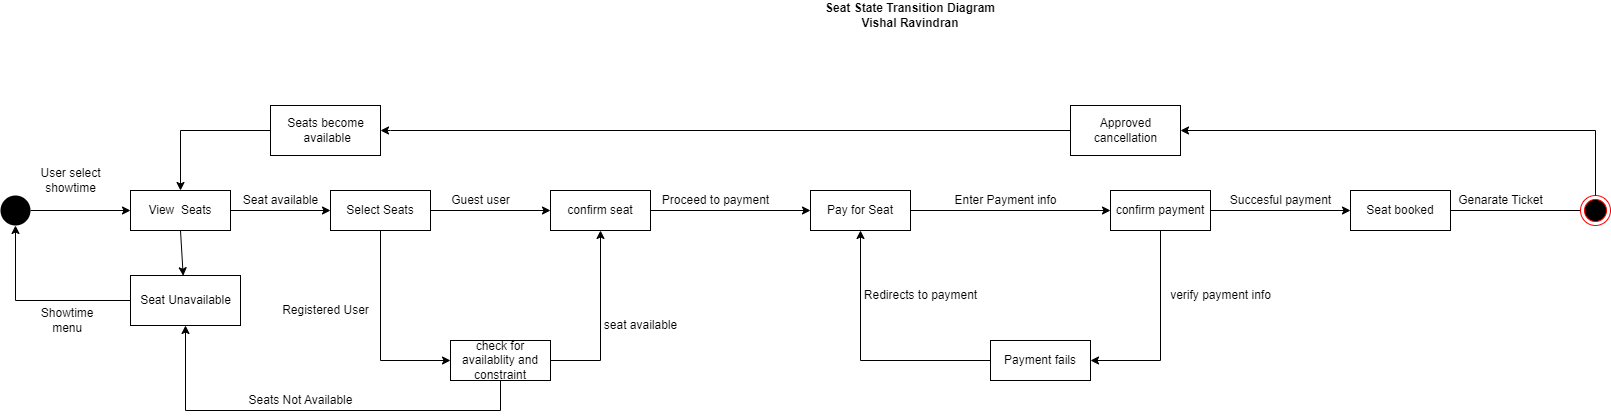

The diagram above was exported from draw.io. Its source (the exported page's mxGraphModel, read from the mxfile embedded in the PNG):
<mxGraphModel dx="1634" dy="771" grid="1" gridSize="10" guides="1" tooltips="1" connect="1" arrows="1" fold="1" page="1" pageScale="1" pageWidth="850" pageHeight="1100" math="0" shadow="0">
  <root>
    <mxCell id="0" />
    <mxCell id="1" parent="0" />
    <mxCell id="OBTpB38AsbVOuf98DjC7-1" value="View&amp;nbsp; Seats" style="whiteSpace=wrap;html=1;align=center;" parent="1" vertex="1">
      <mxGeometry x="140" y="220" width="100" height="40" as="geometry" />
    </mxCell>
    <mxCell id="OBTpB38AsbVOuf98DjC7-2" value="Select Seats" style="whiteSpace=wrap;html=1;align=center;" parent="1" vertex="1">
      <mxGeometry x="340" y="220" width="100" height="40" as="geometry" />
    </mxCell>
    <mxCell id="OBTpB38AsbVOuf98DjC7-3" value="confirm seat" style="whiteSpace=wrap;html=1;align=center;" parent="1" vertex="1">
      <mxGeometry x="560" y="220" width="100" height="40" as="geometry" />
    </mxCell>
    <mxCell id="OBTpB38AsbVOuf98DjC7-4" value="Pay for Seat" style="whiteSpace=wrap;html=1;align=center;" parent="1" vertex="1">
      <mxGeometry x="820" y="220" width="100" height="40" as="geometry" />
    </mxCell>
    <mxCell id="OBTpB38AsbVOuf98DjC7-5" value="confirm payment" style="whiteSpace=wrap;html=1;align=center;" parent="1" vertex="1">
      <mxGeometry x="1120" y="220" width="100" height="40" as="geometry" />
    </mxCell>
    <mxCell id="OBTpB38AsbVOuf98DjC7-6" value="Seat booked" style="whiteSpace=wrap;html=1;align=center;" parent="1" vertex="1">
      <mxGeometry x="1360" y="220" width="100" height="40" as="geometry" />
    </mxCell>
    <mxCell id="OBTpB38AsbVOuf98DjC7-7" value="check for availablity and constraint" style="whiteSpace=wrap;html=1;align=center;" parent="1" vertex="1">
      <mxGeometry x="460" y="370" width="100" height="40" as="geometry" />
    </mxCell>
    <mxCell id="OBTpB38AsbVOuf98DjC7-8" value="" style="endArrow=classic;html=1;rounded=0;entryX=0;entryY=0.5;entryDx=0;entryDy=0;startArrow=none;" parent="1" source="OBTpB38AsbVOuf98DjC7-37" target="OBTpB38AsbVOuf98DjC7-1" edge="1">
      <mxGeometry width="50" height="50" relative="1" as="geometry">
        <mxPoint y="240" as="sourcePoint" />
        <mxPoint x="49.999999999999886" y="220" as="targetPoint" />
      </mxGeometry>
    </mxCell>
    <mxCell id="OBTpB38AsbVOuf98DjC7-9" value="User select &lt;br&gt;showtime" style="text;html=1;align=center;verticalAlign=middle;resizable=0;points=[];autosize=1;strokeColor=none;fillColor=none;" parent="1" vertex="1">
      <mxGeometry x="40" y="190" width="80" height="40" as="geometry" />
    </mxCell>
    <mxCell id="OBTpB38AsbVOuf98DjC7-10" value="" style="endArrow=classic;html=1;rounded=0;entryX=0;entryY=0.5;entryDx=0;entryDy=0;exitX=1;exitY=0.5;exitDx=0;exitDy=0;" parent="1" source="OBTpB38AsbVOuf98DjC7-1" target="OBTpB38AsbVOuf98DjC7-2" edge="1">
      <mxGeometry width="50" height="50" relative="1" as="geometry">
        <mxPoint x="250" y="280" as="sourcePoint" />
        <mxPoint x="299.9999999999999" y="230" as="targetPoint" />
      </mxGeometry>
    </mxCell>
    <mxCell id="OBTpB38AsbVOuf98DjC7-11" value="" style="endArrow=classic;html=1;rounded=0;entryX=0;entryY=0.5;entryDx=0;entryDy=0;exitX=0.5;exitY=1;exitDx=0;exitDy=0;" parent="1" source="OBTpB38AsbVOuf98DjC7-2" target="OBTpB38AsbVOuf98DjC7-7" edge="1">
      <mxGeometry width="50" height="50" relative="1" as="geometry">
        <mxPoint x="280" y="400" as="sourcePoint" />
        <mxPoint x="329.9999999999999" y="350" as="targetPoint" />
        <Array as="points">
          <mxPoint x="390" y="390" />
        </Array>
      </mxGeometry>
    </mxCell>
    <mxCell id="OBTpB38AsbVOuf98DjC7-12" value="Registered User" style="text;html=1;align=center;verticalAlign=middle;resizable=0;points=[];autosize=1;strokeColor=none;fillColor=none;" parent="1" vertex="1">
      <mxGeometry x="280" y="325" width="110" height="30" as="geometry" />
    </mxCell>
    <mxCell id="OBTpB38AsbVOuf98DjC7-13" value="Seats Not Available" style="text;html=1;align=center;verticalAlign=middle;resizable=0;points=[];autosize=1;strokeColor=none;fillColor=none;" parent="1" vertex="1">
      <mxGeometry x="245" y="415" width="130" height="30" as="geometry" />
    </mxCell>
    <mxCell id="OBTpB38AsbVOuf98DjC7-14" value="" style="endArrow=classic;html=1;rounded=0;exitX=1;exitY=0.5;exitDx=0;exitDy=0;entryX=0;entryY=0.5;entryDx=0;entryDy=0;" parent="1" source="OBTpB38AsbVOuf98DjC7-2" target="OBTpB38AsbVOuf98DjC7-3" edge="1">
      <mxGeometry width="50" height="50" relative="1" as="geometry">
        <mxPoint x="460" y="270" as="sourcePoint" />
        <mxPoint x="509.9999999999999" y="220" as="targetPoint" />
      </mxGeometry>
    </mxCell>
    <mxCell id="OBTpB38AsbVOuf98DjC7-15" value="Guest user" style="text;html=1;align=center;verticalAlign=middle;resizable=0;points=[];autosize=1;strokeColor=none;fillColor=none;" parent="1" vertex="1">
      <mxGeometry x="450" y="215" width="80" height="30" as="geometry" />
    </mxCell>
    <mxCell id="OBTpB38AsbVOuf98DjC7-16" value="" style="endArrow=classic;html=1;rounded=0;exitX=1;exitY=0.5;exitDx=0;exitDy=0;entryX=0.5;entryY=1;entryDx=0;entryDy=0;" parent="1" source="OBTpB38AsbVOuf98DjC7-7" target="OBTpB38AsbVOuf98DjC7-3" edge="1">
      <mxGeometry width="50" height="50" relative="1" as="geometry">
        <mxPoint x="590" y="390" as="sourcePoint" />
        <mxPoint x="639.9999999999999" y="340" as="targetPoint" />
        <Array as="points">
          <mxPoint x="610" y="390" />
        </Array>
      </mxGeometry>
    </mxCell>
    <mxCell id="OBTpB38AsbVOuf98DjC7-17" value="seat available" style="text;html=1;align=center;verticalAlign=middle;resizable=0;points=[];autosize=1;strokeColor=none;fillColor=none;" parent="1" vertex="1">
      <mxGeometry x="600" y="340" width="100" height="30" as="geometry" />
    </mxCell>
    <mxCell id="OBTpB38AsbVOuf98DjC7-18" value="" style="endArrow=classic;html=1;rounded=0;exitX=1;exitY=0.5;exitDx=0;exitDy=0;entryX=0;entryY=0.5;entryDx=0;entryDy=0;" parent="1" source="OBTpB38AsbVOuf98DjC7-3" target="OBTpB38AsbVOuf98DjC7-4" edge="1">
      <mxGeometry width="50" height="50" relative="1" as="geometry">
        <mxPoint x="660" y="250" as="sourcePoint" />
        <mxPoint x="709.9999999999999" y="200" as="targetPoint" />
      </mxGeometry>
    </mxCell>
    <mxCell id="OBTpB38AsbVOuf98DjC7-19" value="Proceed to payment" style="text;html=1;align=center;verticalAlign=middle;resizable=0;points=[];autosize=1;strokeColor=none;fillColor=none;" parent="1" vertex="1">
      <mxGeometry x="660" y="215" width="130" height="30" as="geometry" />
    </mxCell>
    <mxCell id="OBTpB38AsbVOuf98DjC7-20" value="Enter Payment info" style="text;html=1;align=center;verticalAlign=middle;resizable=0;points=[];autosize=1;strokeColor=none;fillColor=none;" parent="1" vertex="1">
      <mxGeometry x="950" y="215" width="130" height="30" as="geometry" />
    </mxCell>
    <mxCell id="OBTpB38AsbVOuf98DjC7-21" value="" style="endArrow=classic;html=1;rounded=0;exitX=1;exitY=0.5;exitDx=0;exitDy=0;entryX=0;entryY=0.5;entryDx=0;entryDy=0;" parent="1" source="OBTpB38AsbVOuf98DjC7-4" target="OBTpB38AsbVOuf98DjC7-5" edge="1">
      <mxGeometry width="50" height="50" relative="1" as="geometry">
        <mxPoint x="960" y="270" as="sourcePoint" />
        <mxPoint x="1009.9999999999999" y="220" as="targetPoint" />
      </mxGeometry>
    </mxCell>
    <mxCell id="OBTpB38AsbVOuf98DjC7-22" value="Payment fails" style="whiteSpace=wrap;html=1;align=center;" parent="1" vertex="1">
      <mxGeometry x="1000" y="370" width="100" height="40" as="geometry" />
    </mxCell>
    <mxCell id="OBTpB38AsbVOuf98DjC7-23" value="" style="endArrow=classic;html=1;rounded=0;entryX=0.5;entryY=1;entryDx=0;entryDy=0;exitX=0;exitY=0.5;exitDx=0;exitDy=0;" parent="1" source="OBTpB38AsbVOuf98DjC7-22" target="OBTpB38AsbVOuf98DjC7-4" edge="1">
      <mxGeometry width="50" height="50" relative="1" as="geometry">
        <mxPoint x="830" y="390" as="sourcePoint" />
        <mxPoint x="879.9999999999999" y="340" as="targetPoint" />
        <Array as="points">
          <mxPoint x="870" y="390" />
        </Array>
      </mxGeometry>
    </mxCell>
    <mxCell id="OBTpB38AsbVOuf98DjC7-24" value="" style="endArrow=classic;html=1;rounded=0;exitX=0.5;exitY=1;exitDx=0;exitDy=0;entryX=1;entryY=0.5;entryDx=0;entryDy=0;" parent="1" source="OBTpB38AsbVOuf98DjC7-5" target="OBTpB38AsbVOuf98DjC7-22" edge="1">
      <mxGeometry width="50" height="50" relative="1" as="geometry">
        <mxPoint x="1120" y="360" as="sourcePoint" />
        <mxPoint x="1240" y="370" as="targetPoint" />
        <Array as="points">
          <mxPoint x="1170" y="390" />
        </Array>
      </mxGeometry>
    </mxCell>
    <mxCell id="OBTpB38AsbVOuf98DjC7-25" value="" style="endArrow=classic;html=1;rounded=0;exitX=1;exitY=0.5;exitDx=0;exitDy=0;entryX=0;entryY=0.5;entryDx=0;entryDy=0;" parent="1" source="OBTpB38AsbVOuf98DjC7-5" target="OBTpB38AsbVOuf98DjC7-6" edge="1">
      <mxGeometry width="50" height="50" relative="1" as="geometry">
        <mxPoint x="1250" y="250" as="sourcePoint" />
        <mxPoint x="1300" y="200" as="targetPoint" />
      </mxGeometry>
    </mxCell>
    <mxCell id="OBTpB38AsbVOuf98DjC7-26" value="Redirects to payment" style="text;html=1;align=center;verticalAlign=middle;resizable=0;points=[];autosize=1;strokeColor=none;fillColor=none;" parent="1" vertex="1">
      <mxGeometry x="860" y="310" width="140" height="30" as="geometry" />
    </mxCell>
    <mxCell id="OBTpB38AsbVOuf98DjC7-27" value="verify payment info" style="text;html=1;align=center;verticalAlign=middle;resizable=0;points=[];autosize=1;strokeColor=none;fillColor=none;" parent="1" vertex="1">
      <mxGeometry x="1170" y="310" width="120" height="30" as="geometry" />
    </mxCell>
    <mxCell id="OBTpB38AsbVOuf98DjC7-28" value="" style="endArrow=none;html=1;rounded=0;exitX=1;exitY=0.5;exitDx=0;exitDy=0;" parent="1" source="OBTpB38AsbVOuf98DjC7-6" edge="1">
      <mxGeometry width="50" height="50" relative="1" as="geometry">
        <mxPoint x="1530" y="260" as="sourcePoint" />
        <mxPoint x="1590" y="240" as="targetPoint" />
      </mxGeometry>
    </mxCell>
    <mxCell id="OBTpB38AsbVOuf98DjC7-29" value="Genarate Ticket" style="text;html=1;align=center;verticalAlign=middle;resizable=0;points=[];autosize=1;strokeColor=none;fillColor=none;" parent="1" vertex="1">
      <mxGeometry x="1455" y="215" width="110" height="30" as="geometry" />
    </mxCell>
    <mxCell id="OBTpB38AsbVOuf98DjC7-30" value="" style="ellipse;html=1;shape=endState;fillColor=#000000;strokeColor=#ff0000;" parent="1" vertex="1">
      <mxGeometry x="1590" y="225" width="30" height="30" as="geometry" />
    </mxCell>
    <mxCell id="OBTpB38AsbVOuf98DjC7-31" value="Succesful payment" style="text;html=1;align=center;verticalAlign=middle;resizable=0;points=[];autosize=1;strokeColor=none;fillColor=none;" parent="1" vertex="1">
      <mxGeometry x="1230" y="215" width="120" height="30" as="geometry" />
    </mxCell>
    <mxCell id="OBTpB38AsbVOuf98DjC7-32" value="Approved&lt;br&gt;cancellation" style="html=1;" parent="1" vertex="1">
      <mxGeometry x="1080" y="135" width="110" height="50" as="geometry" />
    </mxCell>
    <mxCell id="OBTpB38AsbVOuf98DjC7-33" value="" style="endArrow=classic;html=1;rounded=0;entryX=1;entryY=0.5;entryDx=0;entryDy=0;exitX=0.5;exitY=0;exitDx=0;exitDy=0;" parent="1" source="OBTpB38AsbVOuf98DjC7-30" target="OBTpB38AsbVOuf98DjC7-32" edge="1">
      <mxGeometry width="50" height="50" relative="1" as="geometry">
        <mxPoint x="1410" y="160" as="sourcePoint" />
        <mxPoint x="1350" y="80" as="targetPoint" />
        <Array as="points">
          <mxPoint x="1605" y="160" />
        </Array>
      </mxGeometry>
    </mxCell>
    <mxCell id="OBTpB38AsbVOuf98DjC7-34" value="Seats become&lt;br&gt;&amp;nbsp;available" style="html=1;" parent="1" vertex="1">
      <mxGeometry x="280" y="135" width="110" height="50" as="geometry" />
    </mxCell>
    <mxCell id="OBTpB38AsbVOuf98DjC7-35" value="" style="endArrow=classic;html=1;rounded=0;entryX=1;entryY=0.5;entryDx=0;entryDy=0;exitX=0;exitY=0.5;exitDx=0;exitDy=0;" parent="1" source="OBTpB38AsbVOuf98DjC7-32" target="OBTpB38AsbVOuf98DjC7-34" edge="1">
      <mxGeometry width="50" height="50" relative="1" as="geometry">
        <mxPoint x="910" y="150" as="sourcePoint" />
        <mxPoint x="759.9999999999999" y="150" as="targetPoint" />
        <Array as="points">
          <mxPoint x="400" y="160" />
        </Array>
      </mxGeometry>
    </mxCell>
    <mxCell id="OBTpB38AsbVOuf98DjC7-36" value="" style="endArrow=classic;html=1;rounded=0;exitX=0;exitY=0.5;exitDx=0;exitDy=0;entryX=0.5;entryY=0;entryDx=0;entryDy=0;" parent="1" source="OBTpB38AsbVOuf98DjC7-34" target="OBTpB38AsbVOuf98DjC7-1" edge="1">
      <mxGeometry width="50" height="50" relative="1" as="geometry">
        <mxPoint x="130" y="160" as="sourcePoint" />
        <mxPoint x="179.9999999999999" y="110" as="targetPoint" />
        <Array as="points">
          <mxPoint x="190" y="160" />
        </Array>
      </mxGeometry>
    </mxCell>
    <mxCell id="OBTpB38AsbVOuf98DjC7-37" value="" style="ellipse;fillColor=#000000;strokeColor=none;" parent="1" vertex="1">
      <mxGeometry x="10" y="225" width="30" height="30" as="geometry" />
    </mxCell>
    <mxCell id="OBTpB38AsbVOuf98DjC7-38" value="" style="endArrow=classic;html=1;rounded=0;entryX=0.5;entryY=1;entryDx=0;entryDy=0;exitX=0.5;exitY=1;exitDx=0;exitDy=0;" parent="1" source="OBTpB38AsbVOuf98DjC7-7" target="OBTpB38AsbVOuf98DjC7-39" edge="1">
      <mxGeometry width="50" height="50" relative="1" as="geometry">
        <mxPoint x="510" y="450" as="sourcePoint" />
        <mxPoint x="50" y="300" as="targetPoint" />
        <Array as="points">
          <mxPoint x="510" y="440" />
          <mxPoint x="195" y="440" />
        </Array>
      </mxGeometry>
    </mxCell>
    <mxCell id="OBTpB38AsbVOuf98DjC7-39" value="Seat Unavailable" style="html=1;" parent="1" vertex="1">
      <mxGeometry x="140" y="305" width="110" height="50" as="geometry" />
    </mxCell>
    <mxCell id="OBTpB38AsbVOuf98DjC7-40" value="" style="endArrow=classic;html=1;rounded=0;entryX=0.479;entryY=0.005;entryDx=0;entryDy=0;exitX=0.5;exitY=1;exitDx=0;exitDy=0;entryPerimeter=0;" parent="1" source="OBTpB38AsbVOuf98DjC7-1" target="OBTpB38AsbVOuf98DjC7-39" edge="1">
      <mxGeometry width="50" height="50" relative="1" as="geometry">
        <mxPoint x="50" y="330" as="sourcePoint" />
        <mxPoint x="99.99999999999989" y="280" as="targetPoint" />
      </mxGeometry>
    </mxCell>
    <mxCell id="OBTpB38AsbVOuf98DjC7-41" value="" style="endArrow=classic;html=1;rounded=0;entryX=0.5;entryY=1;entryDx=0;entryDy=0;exitX=0;exitY=0.5;exitDx=0;exitDy=0;" parent="1" source="OBTpB38AsbVOuf98DjC7-39" target="OBTpB38AsbVOuf98DjC7-37" edge="1">
      <mxGeometry width="50" height="50" relative="1" as="geometry">
        <mxPoint x="20" y="350" as="sourcePoint" />
        <mxPoint x="69.99999999999989" y="300" as="targetPoint" />
        <Array as="points">
          <mxPoint x="25" y="330" />
        </Array>
      </mxGeometry>
    </mxCell>
    <mxCell id="OBTpB38AsbVOuf98DjC7-42" value="Seat available" style="text;html=1;align=center;verticalAlign=middle;resizable=0;points=[];autosize=1;strokeColor=none;fillColor=none;" parent="1" vertex="1">
      <mxGeometry x="240" y="215" width="100" height="30" as="geometry" />
    </mxCell>
    <mxCell id="OBTpB38AsbVOuf98DjC7-43" value="&amp;nbsp;Showtime&lt;br&gt;&amp;nbsp;menu" style="text;html=1;align=center;verticalAlign=middle;resizable=0;points=[];autosize=1;strokeColor=none;fillColor=none;" parent="1" vertex="1">
      <mxGeometry x="35" y="330" width="80" height="40" as="geometry" />
    </mxCell>
    <mxCell id="tJQdflxhFHFJRsQXtlds-1" value="&lt;b&gt;Seat State Transition Diagram&lt;/b&gt;&lt;br&gt;&lt;b&gt;Vishal Ravindran&lt;/b&gt;" style="text;html=1;strokeColor=none;fillColor=none;align=center;verticalAlign=middle;whiteSpace=wrap;rounded=0;" vertex="1" parent="1">
      <mxGeometry x="810" y="30" width="220" height="30" as="geometry" />
    </mxCell>
  </root>
</mxGraphModel>